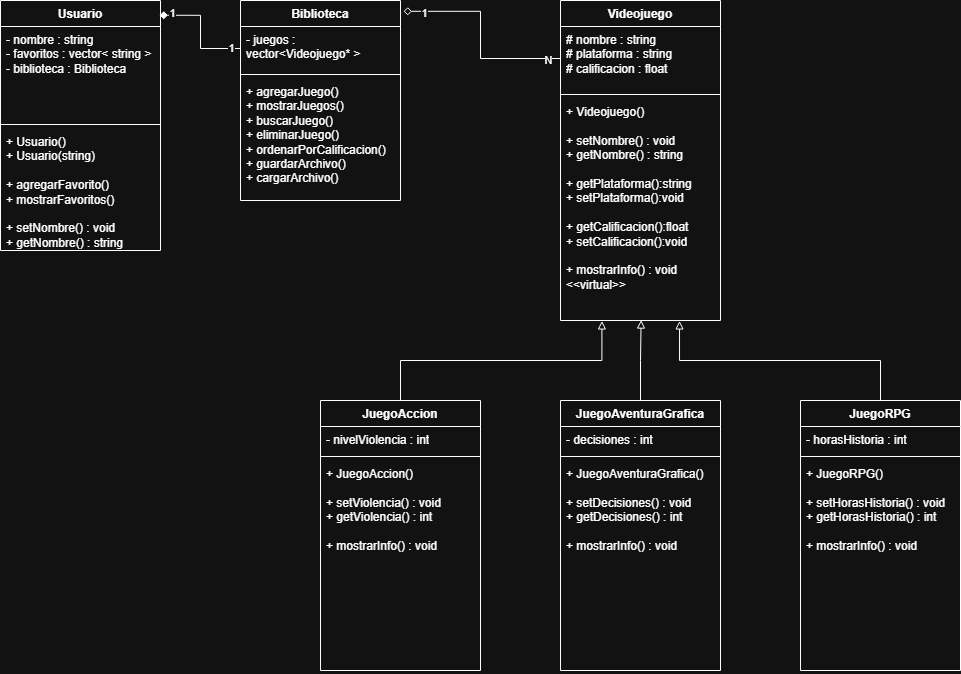

The diagram above was exported from draw.io. Its source (the exported page's mxGraphModel, read from the mxfile embedded in the PNG):
<mxGraphModel dx="1590" dy="390" grid="1" gridSize="10" guides="1" tooltips="1" connect="1" arrows="1" fold="1" page="1" pageScale="1" pageWidth="827" pageHeight="1169" math="0" shadow="0">
  <root>
    <mxCell id="0" />
    <mxCell id="1" parent="0" />
    <mxCell id="HaqVhmV3h2d1z8dXszGj-2" parent="1" style="swimlane;fontStyle=1;align=center;verticalAlign=top;childLayout=stackLayout;horizontal=1;startSize=26;horizontalStack=0;resizeParent=1;resizeParentMax=0;resizeLast=0;collapsible=1;marginBottom=0;whiteSpace=wrap;html=1;" value="Videojuego" vertex="1">
      <mxGeometry height="320" width="160" x="360" y="200" as="geometry" />
    </mxCell>
    <mxCell id="HaqVhmV3h2d1z8dXszGj-3" parent="HaqVhmV3h2d1z8dXszGj-2" style="text;strokeColor=none;fillColor=none;align=left;verticalAlign=top;spacingLeft=4;spacingRight=4;overflow=hidden;rotatable=0;points=[[0,0.5],[1,0.5]];portConstraint=eastwest;whiteSpace=wrap;html=1;" value="# nombre : string&lt;div&gt;# plataforma : string&lt;/div&gt;&lt;div&gt;# calificacion : float&lt;/div&gt;" vertex="1">
      <mxGeometry height="64" width="160" y="26" as="geometry" />
    </mxCell>
    <mxCell id="HaqVhmV3h2d1z8dXszGj-4" parent="HaqVhmV3h2d1z8dXszGj-2" style="line;strokeWidth=1;fillColor=none;align=left;verticalAlign=middle;spacingTop=-1;spacingLeft=3;spacingRight=3;rotatable=0;labelPosition=right;points=[];portConstraint=eastwest;strokeColor=inherit;" value="" vertex="1">
      <mxGeometry height="8" width="160" y="90" as="geometry" />
    </mxCell>
    <mxCell id="HaqVhmV3h2d1z8dXszGj-5" parent="HaqVhmV3h2d1z8dXszGj-2" style="text;strokeColor=none;fillColor=none;align=left;verticalAlign=top;spacingLeft=4;spacingRight=4;overflow=hidden;rotatable=0;points=[[0,0.5],[1,0.5]];portConstraint=eastwest;whiteSpace=wrap;html=1;" value="+ Videojuego()&lt;div&gt;&lt;br&gt;+ setNombre() : void&amp;nbsp;&lt;br&gt;+ getNombre() : string&lt;br&gt;&lt;div&gt;&lt;/div&gt;&lt;div&gt;&lt;br&gt;&lt;/div&gt;&lt;div&gt;+ getPlataforma():string&lt;/div&gt;&lt;div&gt;+ setPlataforma():void&lt;/div&gt;&lt;div&gt;&lt;br&gt;&lt;/div&gt;&lt;div&gt;+ getCalificacion():float&lt;/div&gt;&lt;div&gt;+ setCalificacion():void&lt;/div&gt;&lt;div&gt;&lt;br&gt;&lt;/div&gt;&lt;div&gt;+ mostrarInfo() : void&amp;nbsp;&lt;/div&gt;&lt;div&gt;&amp;lt;&amp;lt;virtual&amp;gt;&amp;gt;&lt;/div&gt;&lt;/div&gt;" vertex="1">
      <mxGeometry height="222" width="160" y="98" as="geometry" />
    </mxCell>
    <mxCell id="HaqVhmV3h2d1z8dXszGj-6" parent="1" style="swimlane;fontStyle=1;align=center;verticalAlign=top;childLayout=stackLayout;horizontal=1;startSize=26;horizontalStack=0;resizeParent=1;resizeParentMax=0;resizeLast=0;collapsible=1;marginBottom=0;whiteSpace=wrap;html=1;" value="JuegoAccion" vertex="1">
      <mxGeometry height="270" width="160" x="120" y="600" as="geometry" />
    </mxCell>
    <mxCell id="HaqVhmV3h2d1z8dXszGj-7" parent="HaqVhmV3h2d1z8dXszGj-6" style="text;strokeColor=none;fillColor=none;align=left;verticalAlign=top;spacingLeft=4;spacingRight=4;overflow=hidden;rotatable=0;points=[[0,0.5],[1,0.5]];portConstraint=eastwest;whiteSpace=wrap;html=1;" value="- nivelViolencia : int" vertex="1">
      <mxGeometry height="26" width="160" y="26" as="geometry" />
    </mxCell>
    <mxCell id="HaqVhmV3h2d1z8dXszGj-8" parent="HaqVhmV3h2d1z8dXszGj-6" style="line;strokeWidth=1;fillColor=none;align=left;verticalAlign=middle;spacingTop=-1;spacingLeft=3;spacingRight=3;rotatable=0;labelPosition=right;points=[];portConstraint=eastwest;strokeColor=inherit;" value="" vertex="1">
      <mxGeometry height="8" width="160" y="52" as="geometry" />
    </mxCell>
    <mxCell id="HaqVhmV3h2d1z8dXszGj-9" parent="HaqVhmV3h2d1z8dXszGj-6" style="text;strokeColor=none;fillColor=none;align=left;verticalAlign=top;spacingLeft=4;spacingRight=4;overflow=hidden;rotatable=0;points=[[0,0.5],[1,0.5]];portConstraint=eastwest;whiteSpace=wrap;html=1;" value="+ JuegoAccion()&lt;div&gt;&lt;br&gt;&lt;/div&gt;&lt;div&gt;+ setViolencia() : void&lt;/div&gt;&lt;div&gt;+ getViolencia() : int&lt;/div&gt;&lt;div&gt;&lt;br&gt;&lt;/div&gt;&lt;div&gt;+ mostrarInfo() : void&amp;nbsp;&lt;/div&gt;" vertex="1">
      <mxGeometry height="210" width="160" y="60" as="geometry" />
    </mxCell>
    <mxCell id="HaqVhmV3h2d1z8dXszGj-10" parent="1" style="swimlane;fontStyle=1;align=center;verticalAlign=top;childLayout=stackLayout;horizontal=1;startSize=26;horizontalStack=0;resizeParent=1;resizeParentMax=0;resizeLast=0;collapsible=1;marginBottom=0;whiteSpace=wrap;html=1;" value="JuegoRPG" vertex="1">
      <mxGeometry height="270" width="160" x="600" y="600" as="geometry" />
    </mxCell>
    <mxCell id="HaqVhmV3h2d1z8dXszGj-11" parent="HaqVhmV3h2d1z8dXszGj-10" style="text;strokeColor=none;fillColor=none;align=left;verticalAlign=top;spacingLeft=4;spacingRight=4;overflow=hidden;rotatable=0;points=[[0,0.5],[1,0.5]];portConstraint=eastwest;whiteSpace=wrap;html=1;" value="- horasHistoria : int" vertex="1">
      <mxGeometry height="26" width="160" y="26" as="geometry" />
    </mxCell>
    <mxCell id="HaqVhmV3h2d1z8dXszGj-12" parent="HaqVhmV3h2d1z8dXszGj-10" style="line;strokeWidth=1;fillColor=none;align=left;verticalAlign=middle;spacingTop=-1;spacingLeft=3;spacingRight=3;rotatable=0;labelPosition=right;points=[];portConstraint=eastwest;strokeColor=inherit;" value="" vertex="1">
      <mxGeometry height="8" width="160" y="52" as="geometry" />
    </mxCell>
    <mxCell id="HaqVhmV3h2d1z8dXszGj-13" parent="HaqVhmV3h2d1z8dXszGj-10" style="text;strokeColor=none;fillColor=none;align=left;verticalAlign=top;spacingLeft=4;spacingRight=4;overflow=hidden;rotatable=0;points=[[0,0.5],[1,0.5]];portConstraint=eastwest;whiteSpace=wrap;html=1;" value="&lt;div&gt;+ JuegoRPG()&lt;/div&gt;&lt;div&gt;&lt;br&gt;&lt;/div&gt;&lt;div&gt;+ setHorasHistoria() : void&lt;/div&gt;&lt;div&gt;+ getHorasHistoria() : int&lt;/div&gt;&lt;div&gt;&lt;br&gt;&lt;/div&gt;&lt;div&gt;+ mostrarInfo() : void&amp;nbsp;&lt;/div&gt;" vertex="1">
      <mxGeometry height="210" width="160" y="60" as="geometry" />
    </mxCell>
    <mxCell id="HaqVhmV3h2d1z8dXszGj-18" parent="1" style="swimlane;fontStyle=1;align=center;verticalAlign=top;childLayout=stackLayout;horizontal=1;startSize=26;horizontalStack=0;resizeParent=1;resizeParentMax=0;resizeLast=0;collapsible=1;marginBottom=0;whiteSpace=wrap;html=1;" value="JuegoAventuraGrafica" vertex="1">
      <mxGeometry height="270" width="160" x="360" y="600" as="geometry" />
    </mxCell>
    <mxCell id="HaqVhmV3h2d1z8dXszGj-19" parent="HaqVhmV3h2d1z8dXszGj-18" style="text;strokeColor=none;fillColor=none;align=left;verticalAlign=top;spacingLeft=4;spacingRight=4;overflow=hidden;rotatable=0;points=[[0,0.5],[1,0.5]];portConstraint=eastwest;whiteSpace=wrap;html=1;" value="- decisiones : int" vertex="1">
      <mxGeometry height="26" width="160" y="26" as="geometry" />
    </mxCell>
    <mxCell id="HaqVhmV3h2d1z8dXszGj-20" parent="HaqVhmV3h2d1z8dXszGj-18" style="line;strokeWidth=1;fillColor=none;align=left;verticalAlign=middle;spacingTop=-1;spacingLeft=3;spacingRight=3;rotatable=0;labelPosition=right;points=[];portConstraint=eastwest;strokeColor=inherit;" value="" vertex="1">
      <mxGeometry height="8" width="160" y="52" as="geometry" />
    </mxCell>
    <mxCell id="HaqVhmV3h2d1z8dXszGj-21" parent="HaqVhmV3h2d1z8dXszGj-18" style="text;strokeColor=none;fillColor=none;align=left;verticalAlign=top;spacingLeft=4;spacingRight=4;overflow=hidden;rotatable=0;points=[[0,0.5],[1,0.5]];portConstraint=eastwest;whiteSpace=wrap;html=1;" value="&lt;div&gt;+ JuegoAventuraGrafica()&lt;/div&gt;&lt;div&gt;&lt;br&gt;&lt;/div&gt;&lt;div&gt;+ setDecisiones() : void&lt;/div&gt;&lt;div&gt;+ getDecisiones() : int&lt;/div&gt;&lt;div&gt;&lt;br&gt;&lt;/div&gt;&lt;div&gt;+ mostrarInfo() : void&amp;nbsp;&lt;/div&gt;" vertex="1">
      <mxGeometry height="210" width="160" y="60" as="geometry" />
    </mxCell>
    <mxCell id="HaqVhmV3h2d1z8dXszGj-22" parent="1" style="swimlane;fontStyle=1;align=center;verticalAlign=top;childLayout=stackLayout;horizontal=1;startSize=26;horizontalStack=0;resizeParent=1;resizeParentMax=0;resizeLast=0;collapsible=1;marginBottom=0;whiteSpace=wrap;html=1;" value="Biblioteca" vertex="1">
      <mxGeometry height="200" width="160" x="40" y="200" as="geometry" />
    </mxCell>
    <mxCell id="HaqVhmV3h2d1z8dXszGj-23" parent="HaqVhmV3h2d1z8dXszGj-22" style="text;strokeColor=none;fillColor=none;align=left;verticalAlign=top;spacingLeft=4;spacingRight=4;overflow=hidden;rotatable=0;points=[[0,0.5],[1,0.5]];portConstraint=eastwest;whiteSpace=wrap;html=1;" value="- juegos : vector&amp;lt;Videojuego* &amp;gt;" vertex="1">
      <mxGeometry height="44" width="160" y="26" as="geometry" />
    </mxCell>
    <mxCell id="HaqVhmV3h2d1z8dXszGj-24" parent="HaqVhmV3h2d1z8dXszGj-22" style="line;strokeWidth=1;fillColor=none;align=left;verticalAlign=middle;spacingTop=-1;spacingLeft=3;spacingRight=3;rotatable=0;labelPosition=right;points=[];portConstraint=eastwest;strokeColor=inherit;" value="" vertex="1">
      <mxGeometry height="8" width="160" y="70" as="geometry" />
    </mxCell>
    <mxCell id="HaqVhmV3h2d1z8dXszGj-25" parent="HaqVhmV3h2d1z8dXszGj-22" style="text;strokeColor=none;fillColor=none;align=left;verticalAlign=top;spacingLeft=4;spacingRight=4;overflow=hidden;rotatable=0;points=[[0,0.5],[1,0.5]];portConstraint=eastwest;whiteSpace=wrap;html=1;" value="+ agregarJuego()&amp;nbsp;&lt;br&gt;+ mostrarJuegos()&amp;nbsp;&lt;br&gt;+ buscarJuego()&amp;nbsp;&lt;br&gt;+ eliminarJuego()&amp;nbsp;&lt;br&gt;+ ordenarPorCalificacion()&amp;nbsp;&lt;br&gt;+ guardarArchivo()&amp;nbsp;&lt;br&gt;+ cargarArchivo()" vertex="1">
      <mxGeometry height="122" width="160" y="78" as="geometry" />
    </mxCell>
    <mxCell id="HaqVhmV3h2d1z8dXszGj-26" parent="1" style="swimlane;fontStyle=1;align=center;verticalAlign=top;childLayout=stackLayout;horizontal=1;startSize=26;horizontalStack=0;resizeParent=1;resizeParentMax=0;resizeLast=0;collapsible=1;marginBottom=0;whiteSpace=wrap;html=1;" value="Usuario" vertex="1">
      <mxGeometry height="250" width="160" x="-200" y="200" as="geometry" />
    </mxCell>
    <mxCell id="HaqVhmV3h2d1z8dXszGj-27" parent="HaqVhmV3h2d1z8dXszGj-26" style="text;strokeColor=none;fillColor=none;align=left;verticalAlign=top;spacingLeft=4;spacingRight=4;overflow=hidden;rotatable=0;points=[[0,0.5],[1,0.5]];portConstraint=eastwest;whiteSpace=wrap;html=1;" value="- nombre : string&lt;br&gt;- favoritos : vector&amp;lt; string &amp;gt;&amp;nbsp;&lt;br&gt;- biblioteca : Biblioteca" vertex="1">
      <mxGeometry height="94" width="160" y="26" as="geometry" />
    </mxCell>
    <mxCell id="HaqVhmV3h2d1z8dXszGj-28" parent="HaqVhmV3h2d1z8dXszGj-26" style="line;strokeWidth=1;fillColor=none;align=left;verticalAlign=middle;spacingTop=-1;spacingLeft=3;spacingRight=3;rotatable=0;labelPosition=right;points=[];portConstraint=eastwest;strokeColor=inherit;" value="" vertex="1">
      <mxGeometry height="8" width="160" y="120" as="geometry" />
    </mxCell>
    <mxCell id="HaqVhmV3h2d1z8dXszGj-29" parent="HaqVhmV3h2d1z8dXszGj-26" style="text;strokeColor=none;fillColor=none;align=left;verticalAlign=top;spacingLeft=4;spacingRight=4;overflow=hidden;rotatable=0;points=[[0,0.5],[1,0.5]];portConstraint=eastwest;whiteSpace=wrap;html=1;" value="+ Usuario()&amp;nbsp;&lt;br&gt;+ Usuario(string)&amp;nbsp;&lt;br&gt;&lt;br&gt;+ agregarFavorito()&amp;nbsp;&lt;br&gt;+ mostrarFavoritos()&amp;nbsp;&lt;br&gt;&lt;br&gt;+ setNombre() : void&lt;br&gt;+ getNombre() : string" vertex="1">
      <mxGeometry height="122" width="160" y="128" as="geometry" />
    </mxCell>
    <mxCell id="HaqVhmV3h2d1z8dXszGj-37" edge="1" parent="1" source="HaqVhmV3h2d1z8dXszGj-10" style="endArrow=block;endFill=0;html=1;edgeStyle=orthogonalEdgeStyle;align=left;verticalAlign=top;rounded=0;entryX=0.744;entryY=1.002;entryDx=0;entryDy=0;entryPerimeter=0;exitX=0.5;exitY=0;exitDx=0;exitDy=0;" target="HaqVhmV3h2d1z8dXszGj-5" value="">
      <mxGeometry relative="1" x="-1" as="geometry">
        <mxPoint x="270" y="660" as="sourcePoint" />
        <mxPoint x="430" y="660" as="targetPoint" />
      </mxGeometry>
    </mxCell>
    <mxCell id="HaqVhmV3h2d1z8dXszGj-39" edge="1" parent="1" source="HaqVhmV3h2d1z8dXszGj-6" style="endArrow=block;endFill=0;html=1;edgeStyle=orthogonalEdgeStyle;align=left;verticalAlign=top;rounded=0;entryX=0.259;entryY=1.002;entryDx=0;entryDy=0;entryPerimeter=0;exitX=0.5;exitY=0;exitDx=0;exitDy=0;" target="HaqVhmV3h2d1z8dXszGj-5" value="">
      <mxGeometry relative="1" x="-1" as="geometry">
        <mxPoint x="270" y="660" as="sourcePoint" />
        <mxPoint x="430" y="660" as="targetPoint" />
      </mxGeometry>
    </mxCell>
    <mxCell id="HaqVhmV3h2d1z8dXszGj-41" edge="1" parent="1" source="HaqVhmV3h2d1z8dXszGj-18" style="edgeStyle=orthogonalEdgeStyle;rounded=0;orthogonalLoop=1;jettySize=auto;html=1;entryX=0.504;entryY=0.998;entryDx=0;entryDy=0;entryPerimeter=0;endArrow=block;endFill=0;" target="HaqVhmV3h2d1z8dXszGj-5">
      <mxGeometry relative="1" as="geometry" />
    </mxCell>
    <mxCell id="HaqVhmV3h2d1z8dXszGj-42" edge="1" parent="1" source="HaqVhmV3h2d1z8dXszGj-3" style="edgeStyle=orthogonalEdgeStyle;rounded=0;orthogonalLoop=1;jettySize=auto;html=1;entryX=1.019;entryY=0.054;entryDx=0;entryDy=0;entryPerimeter=0;endArrow=diamond;endFill=0;" target="HaqVhmV3h2d1z8dXszGj-22">
      <mxGeometry relative="1" as="geometry" />
    </mxCell>
    <mxCell id="7CQRlyNArZz9ktYJTVbw-1" connectable="0" parent="HaqVhmV3h2d1z8dXszGj-42" style="edgeLabel;html=1;align=center;verticalAlign=middle;resizable=0;points=[];" value="1" vertex="1">
      <mxGeometry relative="1" x="0.8026" y="2" as="geometry">
        <mxPoint as="offset" />
      </mxGeometry>
    </mxCell>
    <mxCell id="7CQRlyNArZz9ktYJTVbw-2" connectable="0" parent="HaqVhmV3h2d1z8dXszGj-42" style="edgeLabel;html=1;align=center;verticalAlign=middle;resizable=0;points=[];" value="N" vertex="1">
      <mxGeometry relative="1" x="-0.8788" y="2" as="geometry">
        <mxPoint as="offset" />
      </mxGeometry>
    </mxCell>
    <mxCell id="HaqVhmV3h2d1z8dXszGj-43" edge="1" parent="1" source="HaqVhmV3h2d1z8dXszGj-23" style="edgeStyle=orthogonalEdgeStyle;rounded=0;orthogonalLoop=1;jettySize=auto;html=1;entryX=0.994;entryY=0.059;entryDx=0;entryDy=0;entryPerimeter=0;endArrow=diamond;endFill=1;" target="HaqVhmV3h2d1z8dXszGj-26">
      <mxGeometry relative="1" as="geometry" />
    </mxCell>
    <mxCell id="7CQRlyNArZz9ktYJTVbw-3" connectable="0" parent="HaqVhmV3h2d1z8dXszGj-43" style="edgeLabel;html=1;align=center;verticalAlign=middle;resizable=0;points=[];" value="1" vertex="1">
      <mxGeometry relative="1" x="0.7795" y="-2" as="geometry">
        <mxPoint as="offset" />
      </mxGeometry>
    </mxCell>
    <mxCell id="7CQRlyNArZz9ktYJTVbw-4" connectable="0" parent="HaqVhmV3h2d1z8dXszGj-43" style="edgeLabel;html=1;align=center;verticalAlign=middle;resizable=0;points=[];" value="1" vertex="1">
      <mxGeometry relative="1" x="-0.8404" as="geometry">
        <mxPoint as="offset" />
      </mxGeometry>
    </mxCell>
  </root>
</mxGraphModel>